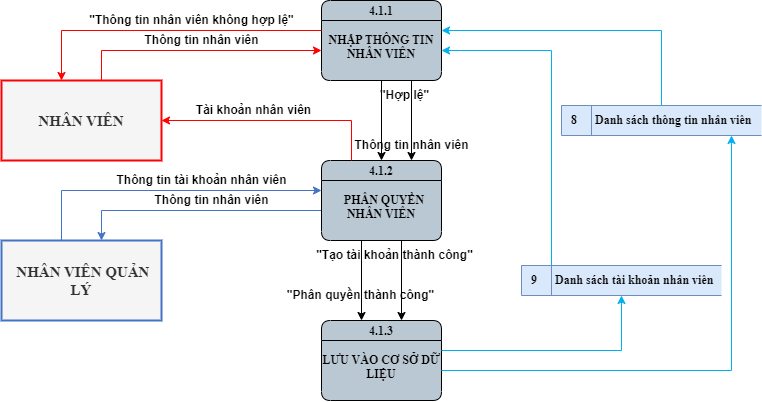

The diagram above was exported from draw.io. Its source (the exported page's mxGraphModel, read from the mxfile embedded in the PNG):
<mxGraphModel dx="1275" dy="559" grid="1" gridSize="10" guides="1" tooltips="1" connect="0" arrows="0" fold="1" page="0" pageScale="1" pageWidth="850" pageHeight="1100" math="0" shadow="0">
  <root>
    <mxCell id="0" />
    <mxCell id="1" parent="0" />
    <mxCell id="tPzn7yOaUopa4Tq6qF5q-1" value="4.1.1&#10;&#10;NHẬP THÔNG TIN NHÂN VIÊN" style="swimlane;fontStyle=1;childLayout=stackLayout;horizontal=1;startSize=20;fillColor=#bac8d3;horizontalStack=0;resizeParent=1;resizeParentMax=0;resizeLast=0;collapsible=0;marginBottom=0;swimlaneFillColor=#bac8d3;fontSize=12;whiteSpace=wrap;gradientColor=none;rounded=1;glass=0;verticalAlign=top;spacing=-1;fontFamily=Times New Roman;" vertex="1" parent="1">
      <mxGeometry x="80" y="40" width="120" height="80" as="geometry" />
    </mxCell>
    <mxCell id="tPzn7yOaUopa4Tq6qF5q-2" value="NHÂN VIÊN" style="html=1;dashed=0;whiteSpace=wrap;fontStyle=1;fillColor=#f5f5f5;strokeColor=#FF0000;fontColor=#333333;strokeWidth=2;fontFamily=Times New Roman;fontSize=15;" vertex="1" parent="1">
      <mxGeometry x="-240" y="120" width="160" height="80" as="geometry" />
    </mxCell>
    <mxCell id="tPzn7yOaUopa4Tq6qF5q-3" value="&amp;nbsp;NHÂN VIÊN QUẢN LÝ" style="html=1;dashed=0;whiteSpace=wrap;fontStyle=1;fillColor=#f5f5f5;fontColor=#333333;strokeColor=#4472C4;strokeWidth=2;fontFamily=Times New Roman;fontSize=15;" vertex="1" parent="1">
      <mxGeometry x="-240" y="280" width="160" height="80" as="geometry" />
    </mxCell>
    <mxCell id="tPzn7yOaUopa4Tq6qF5q-4" value="8&lt;span style=&quot;white-space: pre;&quot;&gt;&#09;&lt;/span&gt;Danh sách thông tin nhân viên" style="html=1;dashed=0;whiteSpace=wrap;shape=mxgraph.dfd.dataStoreID;align=left;spacingLeft=8;points=[[0,0],[0.5,0],[1,0],[0,0.5],[1,0.5],[0,1],[0.5,1],[1,1]];fontSize=12;verticalAlign=middle;fillColor=#dae8fc;fontStyle=1;fontFamily=Times New Roman;strokeColor=#6c8ebf;" vertex="1" parent="1">
      <mxGeometry x="320" y="145" width="200" height="30" as="geometry" />
    </mxCell>
    <mxCell id="tPzn7yOaUopa4Tq6qF5q-5" value="9&lt;span style=&quot;white-space: pre;&quot;&gt;&#09;&lt;/span&gt;Danh sách tài khoản nhân viên" style="html=1;dashed=0;whiteSpace=wrap;shape=mxgraph.dfd.dataStoreID;align=left;spacingLeft=8;points=[[0,0],[0.5,0],[1,0],[0,0.5],[1,0.5],[0,1],[0.5,1],[1,1]];fontSize=12;verticalAlign=middle;fillColor=#dae8fc;fontStyle=1;fontFamily=Times New Roman;strokeColor=#6c8ebf;" vertex="1" parent="1">
      <mxGeometry x="280" y="305" width="200" height="30" as="geometry" />
    </mxCell>
    <mxCell id="tPzn7yOaUopa4Tq6qF5q-6" value="" style="endArrow=classic;html=1;rounded=0;edgeStyle=orthogonalEdgeStyle;strokeColor=#FF0000;fontSize=15;jumpStyle=arc;fontFamily=Times New Roman;fontStyle=1" edge="1" parent="1" source="tPzn7yOaUopa4Tq6qF5q-2" target="tPzn7yOaUopa4Tq6qF5q-1">
      <mxGeometry width="50" height="50" relative="1" as="geometry">
        <mxPoint x="-150" y="60" as="sourcePoint" />
        <mxPoint x="10" y="60" as="targetPoint" />
        <Array as="points">
          <mxPoint x="-140" y="90" />
        </Array>
      </mxGeometry>
    </mxCell>
    <mxCell id="tPzn7yOaUopa4Tq6qF5q-7" value="" style="endArrow=classic;html=1;rounded=0;edgeStyle=orthogonalEdgeStyle;strokeColor=#4472C4;fontSize=15;jumpStyle=arc;fontFamily=Times New Roman;fontStyle=1;" edge="1" parent="1" source="tPzn7yOaUopa4Tq6qF5q-11" target="tPzn7yOaUopa4Tq6qF5q-3">
      <mxGeometry width="50" height="50" relative="1" as="geometry">
        <mxPoint x="-20" y="239.58" as="sourcePoint" />
        <mxPoint x="-180" y="239.58" as="targetPoint" />
        <Array as="points">
          <mxPoint x="-140" y="250" />
        </Array>
      </mxGeometry>
    </mxCell>
    <mxCell id="tPzn7yOaUopa4Tq6qF5q-8" value="" style="endArrow=classic;html=1;rounded=0;edgeStyle=orthogonalEdgeStyle;strokeColor=#00b0f0;fontSize=15;jumpStyle=arc;fontFamily=Times New Roman;fontStyle=1" edge="1" parent="1" target="tPzn7yOaUopa4Tq6qF5q-1" source="tPzn7yOaUopa4Tq6qF5q-4">
      <mxGeometry width="50" height="50" relative="1" as="geometry">
        <mxPoint x="430" y="79.57999999999998" as="sourcePoint" />
        <mxPoint x="270" y="79.57999999999998" as="targetPoint" />
        <Array as="points">
          <mxPoint x="420" y="70" />
        </Array>
      </mxGeometry>
    </mxCell>
    <mxCell id="tPzn7yOaUopa4Tq6qF5q-10" value="" style="endArrow=classic;html=1;rounded=0;edgeStyle=orthogonalEdgeStyle;strokeColor=#000000;fontSize=15;jumpStyle=arc;fontFamily=Times New Roman;fontStyle=1" edge="1" parent="1" source="tPzn7yOaUopa4Tq6qF5q-1" target="tPzn7yOaUopa4Tq6qF5q-11">
      <mxGeometry width="50" height="50" relative="1" as="geometry">
        <mxPoint x="40" y="159.58" as="sourcePoint" />
        <mxPoint x="200" y="159.58" as="targetPoint" />
        <Array as="points">
          <mxPoint x="170" y="170" />
          <mxPoint x="170" y="170" />
        </Array>
      </mxGeometry>
    </mxCell>
    <mxCell id="tPzn7yOaUopa4Tq6qF5q-11" value="4.1.2&#10;&#10;  PHÂN QUYỀN NHÂN VIÊN" style="swimlane;fontStyle=1;childLayout=stackLayout;horizontal=1;startSize=20;fillColor=#bac8d3;horizontalStack=0;resizeParent=1;resizeParentMax=0;resizeLast=0;collapsible=0;marginBottom=0;swimlaneFillColor=#bac8d3;fontSize=12;whiteSpace=wrap;gradientColor=none;rounded=1;glass=0;verticalAlign=top;spacing=-1;fontFamily=Times New Roman;" vertex="1" parent="1">
      <mxGeometry x="80" y="200" width="120" height="80" as="geometry" />
    </mxCell>
    <mxCell id="tPzn7yOaUopa4Tq6qF5q-12" value="4.1.3&#10;&#10;LƯU VÀO CƠ SỞ DỮ LIỆU" style="swimlane;fontStyle=1;childLayout=stackLayout;horizontal=1;startSize=20;fillColor=#bac8d3;horizontalStack=0;resizeParent=1;resizeParentMax=0;resizeLast=0;collapsible=0;marginBottom=0;swimlaneFillColor=#bac8d3;fontSize=12;whiteSpace=wrap;gradientColor=none;rounded=1;glass=0;verticalAlign=top;spacing=-1;fontFamily=Times New Roman;" vertex="1" parent="1">
      <mxGeometry x="80" y="360" width="120" height="80" as="geometry" />
    </mxCell>
    <mxCell id="tPzn7yOaUopa4Tq6qF5q-13" value="" style="endArrow=classic;html=1;rounded=0;edgeStyle=orthogonalEdgeStyle;strokeColor=#FF0000;fontSize=15;jumpStyle=arc;fontFamily=Times New Roman;fontStyle=1" edge="1" parent="1" source="tPzn7yOaUopa4Tq6qF5q-1" target="tPzn7yOaUopa4Tq6qF5q-2">
      <mxGeometry width="50" height="50" relative="1" as="geometry">
        <mxPoint x="40" y="80" as="sourcePoint" />
        <mxPoint x="-180" y="110" as="targetPoint" />
        <Array as="points">
          <mxPoint x="-180" y="70" />
        </Array>
      </mxGeometry>
    </mxCell>
    <mxCell id="tPzn7yOaUopa4Tq6qF5q-14" value="Thông tin nhân viên" style="text;html=1;align=center;verticalAlign=middle;resizable=0;points=[];autosize=1;strokeColor=none;fillColor=none;fontSize=12;fontStyle=1" vertex="1" parent="1">
      <mxGeometry x="-110" y="65" width="140" height="30" as="geometry" />
    </mxCell>
    <mxCell id="tPzn7yOaUopa4Tq6qF5q-15" value="&quot;Thông tin nhân viên không hợp lệ&quot;" style="text;html=1;align=center;verticalAlign=middle;resizable=0;points=[];autosize=1;strokeColor=none;fillColor=none;fontSize=12;fontStyle=1" vertex="1" parent="1">
      <mxGeometry x="-165" y="45" width="230" height="30" as="geometry" />
    </mxCell>
    <mxCell id="tPzn7yOaUopa4Tq6qF5q-16" value="" style="endArrow=classic;html=1;rounded=0;edgeStyle=orthogonalEdgeStyle;strokeColor=#000000;fontSize=15;jumpStyle=arc;fontFamily=Times New Roman;fontStyle=1" edge="1" parent="1" source="tPzn7yOaUopa4Tq6qF5q-1" target="tPzn7yOaUopa4Tq6qF5q-11">
      <mxGeometry width="50" height="50" relative="1" as="geometry">
        <mxPoint x="120" y="120" as="sourcePoint" />
        <mxPoint x="120" y="200" as="targetPoint" />
        <Array as="points">
          <mxPoint x="140" y="170" />
          <mxPoint x="140" y="170" />
        </Array>
      </mxGeometry>
    </mxCell>
    <mxCell id="tPzn7yOaUopa4Tq6qF5q-17" value="" style="endArrow=classic;html=1;rounded=0;edgeStyle=orthogonalEdgeStyle;strokeColor=#FF0000;fontSize=15;jumpStyle=arc;fontFamily=Times New Roman;fontStyle=1" edge="1" parent="1" source="tPzn7yOaUopa4Tq6qF5q-11" target="tPzn7yOaUopa4Tq6qF5q-2">
      <mxGeometry width="50" height="50" relative="1" as="geometry">
        <mxPoint x="150" y="160" as="sourcePoint" />
        <mxPoint x="-70" y="190" as="targetPoint" />
        <Array as="points">
          <mxPoint x="110" y="160" />
        </Array>
      </mxGeometry>
    </mxCell>
    <mxCell id="tPzn7yOaUopa4Tq6qF5q-18" value="&quot;Hợp lệ&quot;" style="text;html=1;align=center;verticalAlign=middle;resizable=0;points=[];autosize=1;strokeColor=none;fillColor=none;fontSize=12;fontStyle=1" vertex="1" parent="1">
      <mxGeometry x="128" y="120" width="70" height="30" as="geometry" />
    </mxCell>
    <mxCell id="tPzn7yOaUopa4Tq6qF5q-19" value="Thông tin nhân viên" style="text;html=1;align=center;verticalAlign=middle;resizable=0;points=[];autosize=1;strokeColor=none;fillColor=none;fontSize=12;fontStyle=1" vertex="1" parent="1">
      <mxGeometry x="100" y="170" width="140" height="30" as="geometry" />
    </mxCell>
    <mxCell id="tPzn7yOaUopa4Tq6qF5q-20" value="Tài khoản nhân viên" style="text;html=1;align=center;verticalAlign=middle;resizable=0;points=[];autosize=1;strokeColor=none;fillColor=none;fontSize=12;fontStyle=1" vertex="1" parent="1">
      <mxGeometry x="-58" y="135" width="140" height="30" as="geometry" />
    </mxCell>
    <mxCell id="tPzn7yOaUopa4Tq6qF5q-21" value="Thông tin nhân viên" style="text;html=1;align=center;verticalAlign=middle;resizable=0;points=[];autosize=1;strokeColor=none;fillColor=none;fontSize=12;fontStyle=1" vertex="1" parent="1">
      <mxGeometry x="-100" y="225" width="140" height="30" as="geometry" />
    </mxCell>
    <mxCell id="tPzn7yOaUopa4Tq6qF5q-22" value="" style="endArrow=classic;html=1;rounded=0;edgeStyle=orthogonalEdgeStyle;strokeColor=#4472C4;fontSize=15;jumpStyle=arc;fontFamily=Times New Roman;fontStyle=1;" edge="1" parent="1" source="tPzn7yOaUopa4Tq6qF5q-3" target="tPzn7yOaUopa4Tq6qF5q-11">
      <mxGeometry width="50" height="50" relative="1" as="geometry">
        <mxPoint x="-180" y="270" as="sourcePoint" />
        <mxPoint x="40" y="240" as="targetPoint" />
        <Array as="points">
          <mxPoint x="-180" y="230" />
        </Array>
      </mxGeometry>
    </mxCell>
    <mxCell id="tPzn7yOaUopa4Tq6qF5q-23" value="Thông tin tài khoản nhân viên" style="text;html=1;align=center;verticalAlign=middle;resizable=0;points=[];autosize=1;strokeColor=none;fillColor=none;fontSize=12;fontStyle=1" vertex="1" parent="1">
      <mxGeometry x="-135" y="205" width="190" height="30" as="geometry" />
    </mxCell>
    <mxCell id="tPzn7yOaUopa4Tq6qF5q-24" value="" style="endArrow=classic;html=1;rounded=0;edgeStyle=orthogonalEdgeStyle;strokeColor=#000000;fontSize=15;jumpStyle=arc;fontFamily=Times New Roman;fontStyle=1" edge="1" parent="1" source="tPzn7yOaUopa4Tq6qF5q-11" target="tPzn7yOaUopa4Tq6qF5q-12">
      <mxGeometry width="50" height="50" relative="1" as="geometry">
        <mxPoint x="162.58" y="290" as="sourcePoint" />
        <mxPoint x="162.58" y="370" as="targetPoint" />
        <Array as="points">
          <mxPoint x="160" y="320" />
          <mxPoint x="160" y="320" />
        </Array>
      </mxGeometry>
    </mxCell>
    <mxCell id="tPzn7yOaUopa4Tq6qF5q-25" value="" style="endArrow=classic;html=1;rounded=0;edgeStyle=orthogonalEdgeStyle;strokeColor=#000000;fontSize=15;jumpStyle=arc;fontFamily=Times New Roman;fontStyle=1" edge="1" parent="1" source="tPzn7yOaUopa4Tq6qF5q-11" target="tPzn7yOaUopa4Tq6qF5q-12">
      <mxGeometry width="50" height="50" relative="1" as="geometry">
        <mxPoint x="120" y="280" as="sourcePoint" />
        <mxPoint x="120" y="360" as="targetPoint" />
        <Array as="points">
          <mxPoint x="120" y="320" />
          <mxPoint x="120" y="320" />
        </Array>
      </mxGeometry>
    </mxCell>
    <mxCell id="tPzn7yOaUopa4Tq6qF5q-26" value="&quot;Tạo tài khoản thành công&quot;" style="text;html=1;align=center;verticalAlign=middle;resizable=0;points=[];autosize=1;strokeColor=none;fillColor=none;fontSize=12;fontStyle=1" vertex="1" parent="1">
      <mxGeometry x="63" y="280" width="180" height="30" as="geometry" />
    </mxCell>
    <mxCell id="tPzn7yOaUopa4Tq6qF5q-27" value="&quot;Phân quyền thành công&quot;" style="text;html=1;align=center;verticalAlign=middle;resizable=0;points=[];autosize=1;strokeColor=none;fillColor=none;fontSize=12;fontStyle=1" vertex="1" parent="1">
      <mxGeometry x="34" y="320" width="170" height="30" as="geometry" />
    </mxCell>
    <mxCell id="tPzn7yOaUopa4Tq6qF5q-28" value="" style="endArrow=classic;html=1;rounded=0;edgeStyle=orthogonalEdgeStyle;strokeColor=#00b0f0;fontSize=15;jumpStyle=arc;fontFamily=Times New Roman;fontStyle=1" edge="1" parent="1" source="tPzn7yOaUopa4Tq6qF5q-5" target="tPzn7yOaUopa4Tq6qF5q-1">
      <mxGeometry width="50" height="50" relative="1" as="geometry">
        <mxPoint x="430" y="155" as="sourcePoint" />
        <mxPoint x="210" y="90" as="targetPoint" />
        <Array as="points">
          <mxPoint x="310" y="90" />
        </Array>
      </mxGeometry>
    </mxCell>
    <mxCell id="tPzn7yOaUopa4Tq6qF5q-29" value="" style="endArrow=classic;html=1;rounded=0;edgeStyle=orthogonalEdgeStyle;strokeColor=#00b0f0;fontSize=15;jumpStyle=arc;fontFamily=Times New Roman;fontStyle=1" edge="1" parent="1" source="tPzn7yOaUopa4Tq6qF5q-12" target="tPzn7yOaUopa4Tq6qF5q-5">
      <mxGeometry width="50" height="50" relative="1" as="geometry">
        <mxPoint x="340" y="605" as="sourcePoint" />
        <mxPoint x="230" y="390" as="targetPoint" />
        <Array as="points">
          <mxPoint x="380" y="390" />
        </Array>
      </mxGeometry>
    </mxCell>
    <mxCell id="tPzn7yOaUopa4Tq6qF5q-30" value="" style="endArrow=classic;html=1;rounded=0;edgeStyle=orthogonalEdgeStyle;strokeColor=#00b0f0;fontSize=15;jumpStyle=arc;fontFamily=Times New Roman;fontStyle=1" edge="1" parent="1" source="tPzn7yOaUopa4Tq6qF5q-12" target="tPzn7yOaUopa4Tq6qF5q-4">
      <mxGeometry width="50" height="50" relative="1" as="geometry">
        <mxPoint x="210" y="400" as="sourcePoint" />
        <mxPoint x="390" y="345" as="targetPoint" />
        <Array as="points">
          <mxPoint x="490" y="410" />
        </Array>
      </mxGeometry>
    </mxCell>
  </root>
</mxGraphModel>